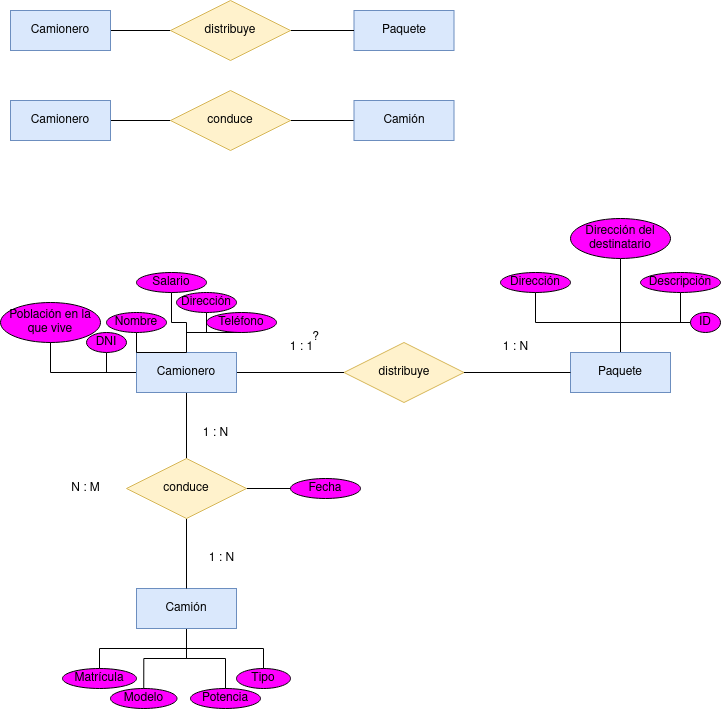

The diagram above was exported from draw.io. Its source (the exported page's mxGraphModel, read from the mxfile embedded in the PNG):
<mxGraphModel dx="1434" dy="795" grid="1" gridSize="10" guides="1" tooltips="1" connect="1" arrows="1" fold="1" page="1" pageScale="1" pageWidth="827" pageHeight="1169" math="0" shadow="0">
  <root>
    <mxCell id="0" />
    <mxCell id="1" parent="0" />
    <mxCell id="jeFvgZBP1JUx1J8A8wC3-6" style="edgeStyle=orthogonalEdgeStyle;rounded=0;orthogonalLoop=1;jettySize=auto;html=1;entryX=0;entryY=0.5;entryDx=0;entryDy=0;endArrow=none;endFill=0;" edge="1" parent="1" source="jeFvgZBP1JUx1J8A8wC3-1" target="jeFvgZBP1JUx1J8A8wC3-5">
      <mxGeometry relative="1" as="geometry" />
    </mxCell>
    <mxCell id="jeFvgZBP1JUx1J8A8wC3-1" value="Camionero" style="whiteSpace=wrap;html=1;align=center;fillColor=#dae8fc;strokeColor=#6c8ebf;" vertex="1" parent="1">
      <mxGeometry x="20" y="22" width="100" height="40" as="geometry" />
    </mxCell>
    <mxCell id="jeFvgZBP1JUx1J8A8wC3-4" value="Paquete" style="whiteSpace=wrap;html=1;align=center;fillColor=#dae8fc;strokeColor=#6c8ebf;" vertex="1" parent="1">
      <mxGeometry x="363.5" y="22" width="100" height="40" as="geometry" />
    </mxCell>
    <mxCell id="jeFvgZBP1JUx1J8A8wC3-7" style="edgeStyle=orthogonalEdgeStyle;rounded=0;orthogonalLoop=1;jettySize=auto;html=1;entryX=0;entryY=0.5;entryDx=0;entryDy=0;endArrow=none;endFill=0;" edge="1" parent="1" source="jeFvgZBP1JUx1J8A8wC3-5" target="jeFvgZBP1JUx1J8A8wC3-4">
      <mxGeometry relative="1" as="geometry" />
    </mxCell>
    <mxCell id="jeFvgZBP1JUx1J8A8wC3-5" value="&lt;div&gt;distribuye&lt;/div&gt;" style="shape=rhombus;perimeter=rhombusPerimeter;whiteSpace=wrap;html=1;align=center;fillColor=#fff2cc;strokeColor=#d6b656;" vertex="1" parent="1">
      <mxGeometry x="180" y="12" width="120" height="60" as="geometry" />
    </mxCell>
    <mxCell id="jeFvgZBP1JUx1J8A8wC3-11" style="edgeStyle=orthogonalEdgeStyle;rounded=0;orthogonalLoop=1;jettySize=auto;html=1;entryX=0;entryY=0.5;entryDx=0;entryDy=0;endArrow=none;endFill=0;" edge="1" parent="1" source="jeFvgZBP1JUx1J8A8wC3-8" target="jeFvgZBP1JUx1J8A8wC3-9">
      <mxGeometry relative="1" as="geometry" />
    </mxCell>
    <mxCell id="jeFvgZBP1JUx1J8A8wC3-8" value="Camionero" style="whiteSpace=wrap;html=1;align=center;fillColor=#dae8fc;strokeColor=#6c8ebf;" vertex="1" parent="1">
      <mxGeometry x="20" y="112" width="100" height="40" as="geometry" />
    </mxCell>
    <mxCell id="jeFvgZBP1JUx1J8A8wC3-12" style="edgeStyle=orthogonalEdgeStyle;rounded=0;orthogonalLoop=1;jettySize=auto;html=1;entryX=0;entryY=0.5;entryDx=0;entryDy=0;endArrow=none;endFill=0;" edge="1" parent="1" source="jeFvgZBP1JUx1J8A8wC3-9" target="jeFvgZBP1JUx1J8A8wC3-10">
      <mxGeometry relative="1" as="geometry" />
    </mxCell>
    <mxCell id="jeFvgZBP1JUx1J8A8wC3-9" value="conduce" style="shape=rhombus;perimeter=rhombusPerimeter;whiteSpace=wrap;html=1;align=center;fillColor=#fff2cc;strokeColor=#d6b656;" vertex="1" parent="1">
      <mxGeometry x="180" y="102" width="120" height="60" as="geometry" />
    </mxCell>
    <mxCell id="jeFvgZBP1JUx1J8A8wC3-10" value="Camión" style="whiteSpace=wrap;html=1;align=center;fillColor=#dae8fc;strokeColor=#6c8ebf;" vertex="1" parent="1">
      <mxGeometry x="363.5" y="112" width="100" height="40" as="geometry" />
    </mxCell>
    <mxCell id="jeFvgZBP1JUx1J8A8wC3-22" style="edgeStyle=orthogonalEdgeStyle;rounded=0;orthogonalLoop=1;jettySize=auto;html=1;entryX=0.5;entryY=1;entryDx=0;entryDy=0;endArrow=none;endFill=0;" edge="1" parent="1" source="jeFvgZBP1JUx1J8A8wC3-13" target="jeFvgZBP1JUx1J8A8wC3-15">
      <mxGeometry relative="1" as="geometry" />
    </mxCell>
    <mxCell id="jeFvgZBP1JUx1J8A8wC3-26" style="edgeStyle=orthogonalEdgeStyle;rounded=0;orthogonalLoop=1;jettySize=auto;html=1;entryX=0.5;entryY=1;entryDx=0;entryDy=0;endArrow=none;endFill=0;" edge="1" parent="1" source="jeFvgZBP1JUx1J8A8wC3-13" target="jeFvgZBP1JUx1J8A8wC3-17">
      <mxGeometry relative="1" as="geometry" />
    </mxCell>
    <mxCell id="jeFvgZBP1JUx1J8A8wC3-28" style="edgeStyle=orthogonalEdgeStyle;rounded=0;orthogonalLoop=1;jettySize=auto;html=1;entryX=0.5;entryY=1;entryDx=0;entryDy=0;endArrow=none;endFill=0;" edge="1" parent="1" source="jeFvgZBP1JUx1J8A8wC3-13" target="jeFvgZBP1JUx1J8A8wC3-19">
      <mxGeometry relative="1" as="geometry" />
    </mxCell>
    <mxCell id="jeFvgZBP1JUx1J8A8wC3-29" style="edgeStyle=orthogonalEdgeStyle;rounded=0;orthogonalLoop=1;jettySize=auto;html=1;endArrow=none;endFill=0;entryX=0.5;entryY=0.9;entryDx=0;entryDy=0;entryPerimeter=0;" edge="1" parent="1" source="jeFvgZBP1JUx1J8A8wC3-13" target="jeFvgZBP1JUx1J8A8wC3-20">
      <mxGeometry relative="1" as="geometry">
        <mxPoint x="60" y="310" as="targetPoint" />
      </mxGeometry>
    </mxCell>
    <mxCell id="jeFvgZBP1JUx1J8A8wC3-43" style="edgeStyle=orthogonalEdgeStyle;rounded=0;orthogonalLoop=1;jettySize=auto;html=1;entryX=0;entryY=0.5;entryDx=0;entryDy=0;endArrow=none;endFill=0;" edge="1" parent="1" source="jeFvgZBP1JUx1J8A8wC3-13" target="jeFvgZBP1JUx1J8A8wC3-42">
      <mxGeometry relative="1" as="geometry" />
    </mxCell>
    <mxCell id="jeFvgZBP1JUx1J8A8wC3-47" style="edgeStyle=orthogonalEdgeStyle;rounded=0;orthogonalLoop=1;jettySize=auto;html=1;entryX=0.5;entryY=0;entryDx=0;entryDy=0;endArrow=none;endFill=0;" edge="1" parent="1" source="jeFvgZBP1JUx1J8A8wC3-13" target="jeFvgZBP1JUx1J8A8wC3-46">
      <mxGeometry relative="1" as="geometry" />
    </mxCell>
    <mxCell id="jeFvgZBP1JUx1J8A8wC3-13" value="Camionero" style="whiteSpace=wrap;html=1;align=center;fillColor=#dae8fc;strokeColor=#6c8ebf;" vertex="1" parent="1">
      <mxGeometry x="146" y="364" width="100" height="40" as="geometry" />
    </mxCell>
    <mxCell id="jeFvgZBP1JUx1J8A8wC3-35" style="edgeStyle=orthogonalEdgeStyle;rounded=0;orthogonalLoop=1;jettySize=auto;html=1;entryX=0;entryY=0.5;entryDx=0;entryDy=0;endArrow=none;endFill=0;exitX=0.5;exitY=0;exitDx=0;exitDy=0;" edge="1" parent="1" source="jeFvgZBP1JUx1J8A8wC3-14" target="jeFvgZBP1JUx1J8A8wC3-30">
      <mxGeometry relative="1" as="geometry" />
    </mxCell>
    <mxCell id="jeFvgZBP1JUx1J8A8wC3-36" style="edgeStyle=orthogonalEdgeStyle;rounded=0;orthogonalLoop=1;jettySize=auto;html=1;entryX=0.5;entryY=1;entryDx=0;entryDy=0;endArrow=none;endFill=0;" edge="1" parent="1" source="jeFvgZBP1JUx1J8A8wC3-14" target="jeFvgZBP1JUx1J8A8wC3-32">
      <mxGeometry relative="1" as="geometry">
        <mxPoint x="590" y="304" as="targetPoint" />
      </mxGeometry>
    </mxCell>
    <mxCell id="jeFvgZBP1JUx1J8A8wC3-37" style="edgeStyle=orthogonalEdgeStyle;rounded=0;orthogonalLoop=1;jettySize=auto;html=1;entryX=0.5;entryY=1;entryDx=0;entryDy=0;endArrow=none;endFill=0;" edge="1" parent="1" source="jeFvgZBP1JUx1J8A8wC3-14" target="jeFvgZBP1JUx1J8A8wC3-31">
      <mxGeometry relative="1" as="geometry" />
    </mxCell>
    <mxCell id="jeFvgZBP1JUx1J8A8wC3-66" style="edgeStyle=orthogonalEdgeStyle;rounded=0;orthogonalLoop=1;jettySize=auto;html=1;entryX=0.5;entryY=1;entryDx=0;entryDy=0;endArrow=none;endFill=0;" edge="1" parent="1" source="jeFvgZBP1JUx1J8A8wC3-14" target="jeFvgZBP1JUx1J8A8wC3-65">
      <mxGeometry relative="1" as="geometry" />
    </mxCell>
    <mxCell id="jeFvgZBP1JUx1J8A8wC3-14" value="Paquete" style="whiteSpace=wrap;html=1;align=center;fillColor=#dae8fc;strokeColor=#6c8ebf;" vertex="1" parent="1">
      <mxGeometry x="580" y="364" width="100" height="40" as="geometry" />
    </mxCell>
    <mxCell id="jeFvgZBP1JUx1J8A8wC3-15" value="DNI" style="ellipse;whiteSpace=wrap;html=1;align=center;fillColor=#FF00FF;" vertex="1" parent="1">
      <mxGeometry x="96" y="344" width="40" height="20" as="geometry" />
    </mxCell>
    <mxCell id="jeFvgZBP1JUx1J8A8wC3-24" style="edgeStyle=orthogonalEdgeStyle;rounded=0;orthogonalLoop=1;jettySize=auto;html=1;entryX=0.5;entryY=0;entryDx=0;entryDy=0;endArrow=none;endFill=0;" edge="1" parent="1" source="jeFvgZBP1JUx1J8A8wC3-16" target="jeFvgZBP1JUx1J8A8wC3-13">
      <mxGeometry relative="1" as="geometry" />
    </mxCell>
    <mxCell id="jeFvgZBP1JUx1J8A8wC3-16" value="Nombre" style="ellipse;whiteSpace=wrap;html=1;align=center;fillColor=#FF00FF;" vertex="1" parent="1">
      <mxGeometry x="116" y="324" width="60" height="20" as="geometry" />
    </mxCell>
    <mxCell id="jeFvgZBP1JUx1J8A8wC3-17" value="Teléfono" style="ellipse;whiteSpace=wrap;html=1;align=center;fillColor=#FF00FF;" vertex="1" parent="1">
      <mxGeometry x="216" y="324" width="70" height="20" as="geometry" />
    </mxCell>
    <mxCell id="jeFvgZBP1JUx1J8A8wC3-27" style="edgeStyle=orthogonalEdgeStyle;rounded=0;orthogonalLoop=1;jettySize=auto;html=1;exitX=0.5;exitY=1;exitDx=0;exitDy=0;entryX=0.5;entryY=0;entryDx=0;entryDy=0;endArrow=none;endFill=0;" edge="1" parent="1" source="jeFvgZBP1JUx1J8A8wC3-18" target="jeFvgZBP1JUx1J8A8wC3-13">
      <mxGeometry relative="1" as="geometry" />
    </mxCell>
    <mxCell id="jeFvgZBP1JUx1J8A8wC3-18" value="Dirección" style="ellipse;whiteSpace=wrap;html=1;align=center;fillColor=#FF00FF;" vertex="1" parent="1">
      <mxGeometry x="186" y="304" width="60" height="20" as="geometry" />
    </mxCell>
    <mxCell id="jeFvgZBP1JUx1J8A8wC3-19" value="Salario" style="ellipse;whiteSpace=wrap;html=1;align=center;fillColor=#FF00FF;" vertex="1" parent="1">
      <mxGeometry x="146" y="284" width="70" height="20" as="geometry" />
    </mxCell>
    <mxCell id="jeFvgZBP1JUx1J8A8wC3-20" value="Población en la que vive" style="ellipse;whiteSpace=wrap;html=1;align=center;fillColor=#FF00FF;" vertex="1" parent="1">
      <mxGeometry x="10" y="314" width="100" height="40" as="geometry" />
    </mxCell>
    <mxCell id="jeFvgZBP1JUx1J8A8wC3-30" value="ID" style="ellipse;whiteSpace=wrap;html=1;align=center;fillColor=#FF00FF;" vertex="1" parent="1">
      <mxGeometry x="700" y="324" width="30" height="20" as="geometry" />
    </mxCell>
    <mxCell id="jeFvgZBP1JUx1J8A8wC3-31" value="Descripción" style="ellipse;whiteSpace=wrap;html=1;align=center;fillColor=#FF00FF;" vertex="1" parent="1">
      <mxGeometry x="650" y="284" width="80" height="20" as="geometry" />
    </mxCell>
    <mxCell id="jeFvgZBP1JUx1J8A8wC3-32" value="Dirección" style="ellipse;whiteSpace=wrap;html=1;align=center;fillColor=#FF00FF;" vertex="1" parent="1">
      <mxGeometry x="510" y="284" width="70" height="20" as="geometry" />
    </mxCell>
    <mxCell id="jeFvgZBP1JUx1J8A8wC3-44" style="edgeStyle=orthogonalEdgeStyle;rounded=0;orthogonalLoop=1;jettySize=auto;html=1;entryX=0;entryY=0.5;entryDx=0;entryDy=0;endArrow=none;endFill=0;" edge="1" parent="1" source="jeFvgZBP1JUx1J8A8wC3-42" target="jeFvgZBP1JUx1J8A8wC3-14">
      <mxGeometry relative="1" as="geometry" />
    </mxCell>
    <mxCell id="jeFvgZBP1JUx1J8A8wC3-42" value="distribuye" style="shape=rhombus;perimeter=rhombusPerimeter;whiteSpace=wrap;html=1;align=center;fillColor=#fff2cc;strokeColor=#d6b656;" vertex="1" parent="1">
      <mxGeometry x="353.5" y="354" width="120" height="60" as="geometry" />
    </mxCell>
    <mxCell id="jeFvgZBP1JUx1J8A8wC3-53" style="edgeStyle=orthogonalEdgeStyle;rounded=0;orthogonalLoop=1;jettySize=auto;html=1;entryX=0.5;entryY=0;entryDx=0;entryDy=0;endArrow=none;endFill=0;" edge="1" parent="1" source="jeFvgZBP1JUx1J8A8wC3-45" target="jeFvgZBP1JUx1J8A8wC3-50">
      <mxGeometry relative="1" as="geometry" />
    </mxCell>
    <mxCell id="jeFvgZBP1JUx1J8A8wC3-54" style="edgeStyle=orthogonalEdgeStyle;rounded=0;orthogonalLoop=1;jettySize=auto;html=1;entryX=0.5;entryY=0;entryDx=0;entryDy=0;endArrow=none;endFill=0;" edge="1" parent="1" source="jeFvgZBP1JUx1J8A8wC3-45" target="jeFvgZBP1JUx1J8A8wC3-49">
      <mxGeometry relative="1" as="geometry" />
    </mxCell>
    <mxCell id="jeFvgZBP1JUx1J8A8wC3-55" style="edgeStyle=orthogonalEdgeStyle;rounded=0;orthogonalLoop=1;jettySize=auto;html=1;endArrow=none;endFill=0;" edge="1" parent="1" source="jeFvgZBP1JUx1J8A8wC3-45" target="jeFvgZBP1JUx1J8A8wC3-52">
      <mxGeometry relative="1" as="geometry" />
    </mxCell>
    <mxCell id="jeFvgZBP1JUx1J8A8wC3-56" style="edgeStyle=orthogonalEdgeStyle;rounded=0;orthogonalLoop=1;jettySize=auto;html=1;endArrow=none;endFill=0;" edge="1" parent="1" source="jeFvgZBP1JUx1J8A8wC3-45" target="jeFvgZBP1JUx1J8A8wC3-51">
      <mxGeometry relative="1" as="geometry" />
    </mxCell>
    <mxCell id="jeFvgZBP1JUx1J8A8wC3-45" value="Camión" style="whiteSpace=wrap;html=1;align=center;fillColor=#dae8fc;strokeColor=#6c8ebf;" vertex="1" parent="1">
      <mxGeometry x="146" y="600" width="100" height="40" as="geometry" />
    </mxCell>
    <mxCell id="jeFvgZBP1JUx1J8A8wC3-48" style="edgeStyle=orthogonalEdgeStyle;rounded=0;orthogonalLoop=1;jettySize=auto;html=1;entryX=0.5;entryY=0;entryDx=0;entryDy=0;endArrow=none;endFill=0;" edge="1" parent="1" source="jeFvgZBP1JUx1J8A8wC3-46" target="jeFvgZBP1JUx1J8A8wC3-45">
      <mxGeometry relative="1" as="geometry" />
    </mxCell>
    <mxCell id="jeFvgZBP1JUx1J8A8wC3-57" style="edgeStyle=orthogonalEdgeStyle;rounded=0;orthogonalLoop=1;jettySize=auto;html=1;entryX=0;entryY=0.5;entryDx=0;entryDy=0;endArrow=none;endFill=0;" edge="1" parent="1" source="jeFvgZBP1JUx1J8A8wC3-46" target="jeFvgZBP1JUx1J8A8wC3-58">
      <mxGeometry relative="1" as="geometry">
        <mxPoint x="320" y="500" as="targetPoint" />
      </mxGeometry>
    </mxCell>
    <mxCell id="jeFvgZBP1JUx1J8A8wC3-46" value="conduce" style="shape=rhombus;perimeter=rhombusPerimeter;whiteSpace=wrap;html=1;align=center;fillColor=#fff2cc;strokeColor=#d6b656;" vertex="1" parent="1">
      <mxGeometry x="136" y="470" width="120" height="60" as="geometry" />
    </mxCell>
    <mxCell id="jeFvgZBP1JUx1J8A8wC3-49" value="Modelo" style="ellipse;whiteSpace=wrap;html=1;align=center;fillColor=#FF00FF;" vertex="1" parent="1">
      <mxGeometry x="120" y="700" width="66.5" height="20" as="geometry" />
    </mxCell>
    <mxCell id="jeFvgZBP1JUx1J8A8wC3-50" value="Matrícula" style="ellipse;whiteSpace=wrap;html=1;align=center;fillColor=#FF00FF;" vertex="1" parent="1">
      <mxGeometry x="72" y="680" width="74" height="20" as="geometry" />
    </mxCell>
    <mxCell id="jeFvgZBP1JUx1J8A8wC3-51" value="Tipo" style="ellipse;whiteSpace=wrap;html=1;align=center;fillColor=#FF00FF;" vertex="1" parent="1">
      <mxGeometry x="246" y="680" width="54" height="20" as="geometry" />
    </mxCell>
    <mxCell id="jeFvgZBP1JUx1J8A8wC3-52" value="Potencia" style="ellipse;whiteSpace=wrap;html=1;align=center;fillColor=#FF00FF;" vertex="1" parent="1">
      <mxGeometry x="200" y="700" width="70" height="20" as="geometry" />
    </mxCell>
    <mxCell id="jeFvgZBP1JUx1J8A8wC3-58" value="Fecha" style="ellipse;whiteSpace=wrap;html=1;align=center;fillColor=#FF00FF;" vertex="1" parent="1">
      <mxGeometry x="300" y="490" width="70" height="20" as="geometry" />
    </mxCell>
    <mxCell id="jeFvgZBP1JUx1J8A8wC3-65" value="Dirección del destinatario" style="ellipse;whiteSpace=wrap;html=1;align=center;fillColor=#FF00FF;" vertex="1" parent="1">
      <mxGeometry x="580" y="230" width="100" height="40" as="geometry" />
    </mxCell>
    <mxCell id="jeFvgZBP1JUx1J8A8wC3-67" value="1 : N" style="text;html=1;align=center;verticalAlign=middle;resizable=0;points=[];autosize=1;strokeColor=none;fillColor=none;" vertex="1" parent="1">
      <mxGeometry x="200" y="430" width="50" height="30" as="geometry" />
    </mxCell>
    <mxCell id="jeFvgZBP1JUx1J8A8wC3-68" value="1 : N" style="text;html=1;align=center;verticalAlign=middle;resizable=0;points=[];autosize=1;strokeColor=none;fillColor=none;" vertex="1" parent="1">
      <mxGeometry x="206" y="554.5" width="50" height="30" as="geometry" />
    </mxCell>
    <mxCell id="jeFvgZBP1JUx1J8A8wC3-69" value="N : M" style="text;html=1;align=center;verticalAlign=middle;resizable=0;points=[];autosize=1;strokeColor=none;fillColor=none;" vertex="1" parent="1">
      <mxGeometry x="70" y="485" width="50" height="30" as="geometry" />
    </mxCell>
    <mxCell id="jeFvgZBP1JUx1J8A8wC3-70" value="1 : N" style="text;html=1;align=center;verticalAlign=middle;resizable=0;points=[];autosize=1;strokeColor=none;fillColor=none;" vertex="1" parent="1">
      <mxGeometry x="500" y="344" width="50" height="30" as="geometry" />
    </mxCell>
    <mxCell id="jeFvgZBP1JUx1J8A8wC3-71" value="1 : 1" style="text;html=1;align=center;verticalAlign=middle;resizable=0;points=[];autosize=1;strokeColor=none;fillColor=none;" vertex="1" parent="1">
      <mxGeometry x="286" y="344" width="50" height="30" as="geometry" />
    </mxCell>
    <mxCell id="jeFvgZBP1JUx1J8A8wC3-72" value="?" style="text;html=1;align=center;verticalAlign=middle;resizable=0;points=[];autosize=1;strokeColor=none;fillColor=none;" vertex="1" parent="1">
      <mxGeometry x="310" y="334" width="30" height="30" as="geometry" />
    </mxCell>
  </root>
</mxGraphModel>